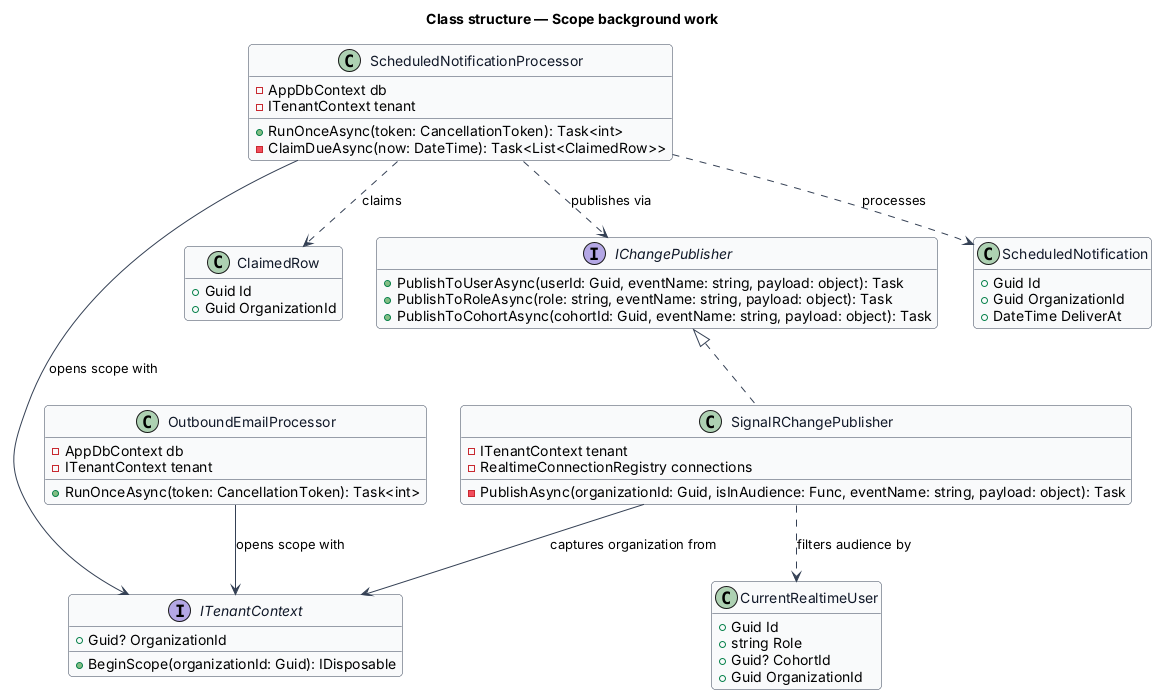

The diagram above was rendered by PlantUML. Its source (embedded in the PNG):
@startuml
skinparam backgroundColor #FFFFFF
skinparam shadowing false
skinparam roundcorner 8
skinparam defaultFontName Arial
skinparam ArrowColor #344054
skinparam class {
  BorderColor #344054
  FontColor #101828
  BackgroundColor #F9FAFB
}
hide empty members
title Class structure — Scope background work


interface ITenantContext {
  +Guid? OrganizationId
  +BeginScope(organizationId: Guid): IDisposable
}
class ScheduledNotificationProcessor {
  -AppDbContext db
  -ITenantContext tenant
  +RunOnceAsync(token: CancellationToken): Task<int>
  -ClaimDueAsync(now: DateTime): Task<List<ClaimedRow>>
}
class OutboundEmailProcessor {
  -AppDbContext db
  -ITenantContext tenant
  +RunOnceAsync(token: CancellationToken): Task<int>
}
class ClaimedRow {
  +Guid Id
  +Guid OrganizationId
}
interface IChangePublisher {
  +PublishToUserAsync(userId: Guid, eventName: string, payload: object): Task
  +PublishToRoleAsync(role: string, eventName: string, payload: object): Task
  +PublishToCohortAsync(cohortId: Guid, eventName: string, payload: object): Task
}
class SignalRChangePublisher {
  -ITenantContext tenant
  -RealtimeConnectionRegistry connections
  -PublishAsync(organizationId: Guid, isInAudience: Func, eventName: string, payload: object): Task
}
class CurrentRealtimeUser {
  +Guid Id
  +string Role
  +Guid? CohortId
  +Guid OrganizationId
}
class ScheduledNotification {
  +Guid Id
  +Guid OrganizationId
  +DateTime DeliverAt
}
ScheduledNotificationProcessor --> ITenantContext : opens scope with
OutboundEmailProcessor --> ITenantContext : opens scope with
ScheduledNotificationProcessor ..> ClaimedRow : claims
ScheduledNotificationProcessor ..> ScheduledNotification : processes
ScheduledNotificationProcessor ..> IChangePublisher : publishes via
IChangePublisher <|.. SignalRChangePublisher
SignalRChangePublisher --> ITenantContext : captures organization from
SignalRChangePublisher ..> CurrentRealtimeUser : filters audience by

@enduml